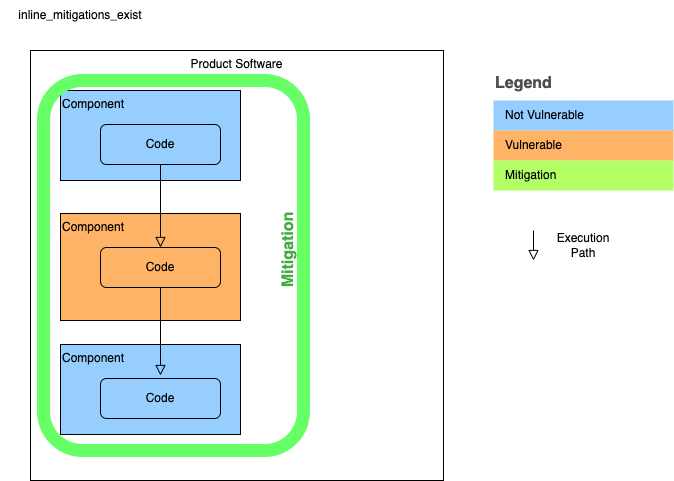

The diagram above was exported from draw.io. Its source (the exported page's mxGraphModel, read from the mxfile embedded in the PNG):
<mxGraphModel dx="1018" dy="-1676" grid="1" gridSize="10" guides="1" tooltips="1" connect="1" arrows="1" fold="1" page="1" pageScale="1" pageWidth="827" pageHeight="1169" math="0" shadow="0">
  <root>
    <mxCell id="WIyWlLk6GJQsqaUBKTNV-0" />
    <mxCell id="WIyWlLk6GJQsqaUBKTNV-1" parent="WIyWlLk6GJQsqaUBKTNV-0" />
    <mxCell id="Udx-6zi6Q5UBe-RXXeUt-144" value="inline_mitigations_exist" style="text;html=1;strokeColor=none;fillColor=none;align=center;verticalAlign=middle;whiteSpace=wrap;rounded=0;" parent="WIyWlLk6GJQsqaUBKTNV-1" vertex="1">
      <mxGeometry x="37" y="2940" width="160" height="30" as="geometry" />
    </mxCell>
    <mxCell id="Udx-6zi6Q5UBe-RXXeUt-145" value="Product Software" style="rounded=0;whiteSpace=wrap;html=1;verticalAlign=top;" parent="WIyWlLk6GJQsqaUBKTNV-1" vertex="1">
      <mxGeometry x="67" y="2990" width="413" height="430" as="geometry" />
    </mxCell>
    <mxCell id="Udx-6zi6Q5UBe-RXXeUt-146" value="Component" style="rounded=0;whiteSpace=wrap;html=1;verticalAlign=top;align=left;fillColor=#96ceff;" parent="WIyWlLk6GJQsqaUBKTNV-1" vertex="1">
      <mxGeometry x="97" y="3030" width="180" height="90" as="geometry" />
    </mxCell>
    <mxCell id="Udx-6zi6Q5UBe-RXXeUt-147" value="Code" style="rounded=1;whiteSpace=wrap;html=1;fontSize=12;glass=0;strokeWidth=1;shadow=0;fillColor=#96ceff;" parent="WIyWlLk6GJQsqaUBKTNV-1" vertex="1">
      <mxGeometry x="137" y="3064" width="120" height="40" as="geometry" />
    </mxCell>
    <mxCell id="Udx-6zi6Q5UBe-RXXeUt-148" value="Component" style="rounded=0;whiteSpace=wrap;html=1;verticalAlign=top;align=left;fillColor=#FFB366;" parent="WIyWlLk6GJQsqaUBKTNV-1" vertex="1">
      <mxGeometry x="97" y="3153" width="180" height="107" as="geometry" />
    </mxCell>
    <mxCell id="Udx-6zi6Q5UBe-RXXeUt-149" value="Code" style="rounded=1;whiteSpace=wrap;html=1;fontSize=12;glass=0;strokeWidth=1;shadow=0;fillColor=#FFB366;" parent="WIyWlLk6GJQsqaUBKTNV-1" vertex="1">
      <mxGeometry x="137" y="3187" width="120" height="40" as="geometry" />
    </mxCell>
    <mxCell id="Udx-6zi6Q5UBe-RXXeUt-151" value="Component" style="rounded=0;whiteSpace=wrap;html=1;verticalAlign=top;align=left;fillColor=#96ceff;" parent="WIyWlLk6GJQsqaUBKTNV-1" vertex="1">
      <mxGeometry x="97" y="3284" width="180" height="90" as="geometry" />
    </mxCell>
    <mxCell id="Udx-6zi6Q5UBe-RXXeUt-152" value="Code" style="rounded=1;whiteSpace=wrap;html=1;fontSize=12;glass=0;strokeWidth=1;shadow=0;fillColor=#96ceff;" parent="WIyWlLk6GJQsqaUBKTNV-1" vertex="1">
      <mxGeometry x="137" y="3318" width="120" height="40" as="geometry" />
    </mxCell>
    <mxCell id="Udx-6zi6Q5UBe-RXXeUt-154" value="Legend" style="align=left;fontSize=16;fontStyle=1;strokeColor=none;fillColor=none;fontColor=#4D4D4D;spacingTop=-8;resizable=0;" parent="WIyWlLk6GJQsqaUBKTNV-1" vertex="1">
      <mxGeometry x="530" y="3010" width="180" height="30" as="geometry" />
    </mxCell>
    <mxCell id="Udx-6zi6Q5UBe-RXXeUt-155" value="" style="shape=table;html=1;whiteSpace=wrap;startSize=0;container=1;collapsible=0;childLayout=tableLayout;fillColor=none;align=left;spacingLeft=10;strokeColor=none;rounded=1;arcSize=11;fontColor=#FFFFFF;resizable=0;points=[[0.25,0,0],[0.5,0,0],[0.75,0,0],[1,0.25,0],[1,0.5,0],[1,0.75,0],[0.75,1,0],[0.5,1,0],[0.25,1,0],[0,0.75,0],[0,0.5,0],[0,0.25,0]];" parent="WIyWlLk6GJQsqaUBKTNV-1" vertex="1">
      <mxGeometry x="530" y="3040" width="180" height="90" as="geometry" />
    </mxCell>
    <mxCell id="Udx-6zi6Q5UBe-RXXeUt-156" value="&lt;font color=&quot;#000000&quot;&gt;Not Vulnerable&lt;/font&gt;" style="shape=partialRectangle;html=1;whiteSpace=wrap;connectable=0;fillColor=#96ceff;top=0;left=0;bottom=0;right=0;overflow=hidden;pointerEvents=1;align=left;spacingLeft=10;fontColor=#FFFFFF;" parent="Udx-6zi6Q5UBe-RXXeUt-155" vertex="1">
      <mxGeometry width="180" height="30" as="geometry" />
    </mxCell>
    <mxCell id="Udx-6zi6Q5UBe-RXXeUt-157" value="&lt;font color=&quot;#000000&quot;&gt;Vulnerable&lt;/font&gt;" style="shape=partialRectangle;html=1;whiteSpace=wrap;connectable=0;fillColor=#FFB366;top=0;left=0;bottom=0;right=0;overflow=hidden;pointerEvents=1;align=left;spacingLeft=10;fontColor=#FFFFFF;" parent="Udx-6zi6Q5UBe-RXXeUt-155" vertex="1">
      <mxGeometry y="30" width="180" height="30" as="geometry" />
    </mxCell>
    <mxCell id="Udx-6zi6Q5UBe-RXXeUt-158" value="&lt;font color=&quot;#000000&quot;&gt;Mitigation&lt;/font&gt;" style="shape=partialRectangle;html=1;whiteSpace=wrap;connectable=0;fillColor=#B3FF66;top=0;left=0;bottom=0;right=0;overflow=hidden;pointerEvents=1;align=left;spacingLeft=10;fontColor=#FFFFFF;" parent="Udx-6zi6Q5UBe-RXXeUt-155" vertex="1">
      <mxGeometry y="60" width="180" height="30" as="geometry" />
    </mxCell>
    <mxCell id="Udx-6zi6Q5UBe-RXXeUt-159" value="" style="rounded=0;html=1;jettySize=auto;orthogonalLoop=1;fontSize=11;endArrow=block;endFill=0;endSize=8;strokeWidth=1;shadow=0;labelBackgroundColor=none;edgeStyle=orthogonalEdgeStyle;" parent="WIyWlLk6GJQsqaUBKTNV-1" edge="1">
      <mxGeometry relative="1" as="geometry">
        <mxPoint x="570" y="3200" as="targetPoint" />
        <mxPoint x="570" y="3170" as="sourcePoint" />
      </mxGeometry>
    </mxCell>
    <mxCell id="Udx-6zi6Q5UBe-RXXeUt-160" value="Execution Path" style="text;html=1;strokeColor=none;fillColor=none;align=center;verticalAlign=middle;whiteSpace=wrap;rounded=0;" parent="WIyWlLk6GJQsqaUBKTNV-1" vertex="1">
      <mxGeometry x="590" y="3170" width="60" height="30" as="geometry" />
    </mxCell>
    <mxCell id="Udx-6zi6Q5UBe-RXXeUt-161" value="" style="rounded=1;whiteSpace=wrap;html=1;fontSize=12;glass=0;strokeWidth=13;shadow=0;fillColor=none;strokeColor=#66FF66;" parent="WIyWlLk6GJQsqaUBKTNV-1" vertex="1">
      <mxGeometry x="80" y="3020" width="260" height="370" as="geometry" />
    </mxCell>
    <mxCell id="PNwcGmSqEUFrA0HUs5Ag-1" value="" style="rounded=0;html=1;jettySize=auto;orthogonalLoop=1;fontSize=11;endArrow=block;endFill=0;endSize=8;strokeWidth=1;shadow=0;labelBackgroundColor=none;edgeStyle=orthogonalEdgeStyle;entryX=0.5;entryY=0;entryDx=0;entryDy=0;exitX=0.5;exitY=1;exitDx=0;exitDy=0;" edge="1" parent="WIyWlLk6GJQsqaUBKTNV-1" source="Udx-6zi6Q5UBe-RXXeUt-147" target="Udx-6zi6Q5UBe-RXXeUt-149">
      <mxGeometry relative="1" as="geometry">
        <mxPoint x="200" y="2664" as="targetPoint" />
        <mxPoint x="200" y="2584" as="sourcePoint" />
      </mxGeometry>
    </mxCell>
    <mxCell id="PNwcGmSqEUFrA0HUs5Ag-2" value="" style="rounded=0;html=1;jettySize=auto;orthogonalLoop=1;fontSize=11;endArrow=block;endFill=0;endSize=8;strokeWidth=1;shadow=0;labelBackgroundColor=none;edgeStyle=orthogonalEdgeStyle;exitX=0.5;exitY=1;exitDx=0;exitDy=0;" edge="1" parent="WIyWlLk6GJQsqaUBKTNV-1" source="Udx-6zi6Q5UBe-RXXeUt-149">
      <mxGeometry relative="1" as="geometry">
        <mxPoint x="197" y="3315" as="targetPoint" />
        <mxPoint x="200" y="3232" as="sourcePoint" />
      </mxGeometry>
    </mxCell>
    <mxCell id="PNwcGmSqEUFrA0HUs5Ag-3" value="Mitigation" style="text;html=1;align=center;verticalAlign=middle;resizable=0;points=[];autosize=1;strokeColor=none;fillColor=none;rotation=-90;fontColor=#44AB44;fontStyle=1;fontSize=16;" vertex="1" parent="WIyWlLk6GJQsqaUBKTNV-1">
      <mxGeometry x="280" y="3180" width="90" height="20" as="geometry" />
    </mxCell>
  </root>
</mxGraphModel>